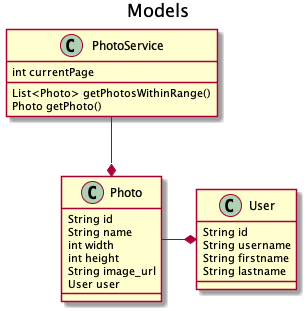

The diagram above was rendered by PlantUML. Its source (embedded in the PNG):
@startuml
title Models

class PhotoService {
     int currentPage
     
    List<Photo> getPhotosWithinRange()
    Photo getPhoto()
}

class Photo {
    String id
    String name
    int width
    int height
    String image_url
    User user

}

class User {
    String id
    String username
    String firstname
    String lastname
}

PhotoService --* Photo
Photo -left-* User
@enduml